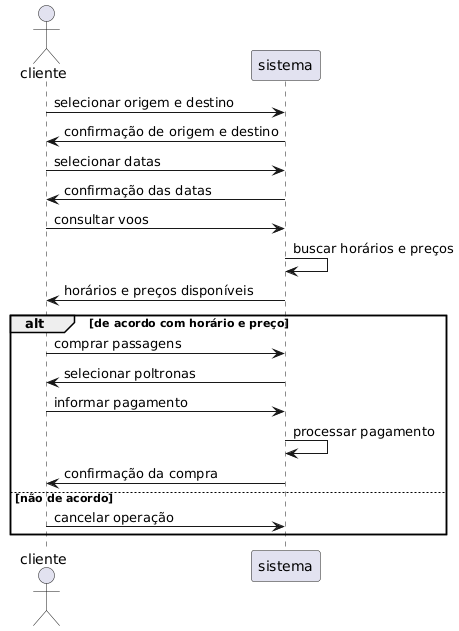

The diagram above was rendered by PlantUML. Its source (embedded in the PNG):
@startuml
actor cliente
participant sistema

cliente -> sistema: selecionar origem e destino
sistema -> cliente: confirmação de origem e destino

cliente -> sistema: selecionar datas
sistema -> cliente: confirmação das datas

cliente -> sistema: consultar voos
sistema -> sistema: buscar horários e preços
sistema -> cliente: horários e preços disponíveis

alt de acordo com horário e preço
    cliente -> sistema: comprar passagens
    sistema -> cliente: selecionar poltronas
    cliente -> sistema: informar pagamento
    sistema -> sistema: processar pagamento
    sistema -> cliente: confirmação da compra
else não de acordo
    cliente -> sistema: cancelar operação
end
@enduml